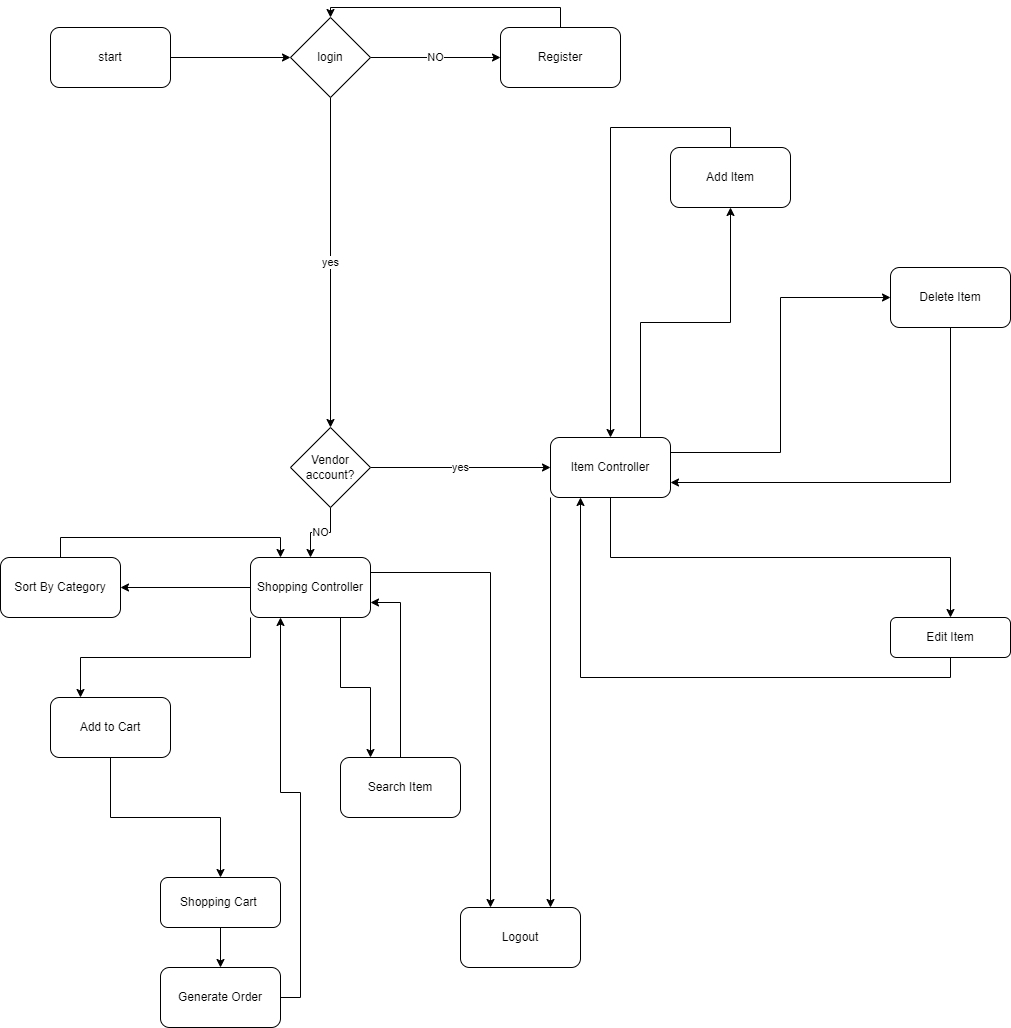

The diagram above was exported from draw.io. Its source (the exported page's mxGraphModel, read from the mxfile embedded in the PNG):
<mxGraphModel dx="1677" dy="1583" grid="1" gridSize="10" guides="1" tooltips="1" connect="1" arrows="1" fold="1" page="1" pageScale="1" pageWidth="850" pageHeight="1100" background="#ffffff" math="0" shadow="0">
  <root>
    <mxCell id="0" />
    <mxCell id="1" parent="0" />
    <mxCell id="9_zDB-xzegXfXY7zxmvr-10" style="edgeStyle=orthogonalEdgeStyle;rounded=0;orthogonalLoop=1;jettySize=auto;html=1;exitX=1;exitY=0.5;exitDx=0;exitDy=0;entryX=0;entryY=0.5;entryDx=0;entryDy=0;" edge="1" parent="1" source="9_zDB-xzegXfXY7zxmvr-1">
      <mxGeometry relative="1" as="geometry">
        <mxPoint x="270" y="-90" as="targetPoint" />
      </mxGeometry>
    </mxCell>
    <mxCell id="9_zDB-xzegXfXY7zxmvr-1" value="start" style="rounded=1;whiteSpace=wrap;html=1;" vertex="1" parent="1">
      <mxGeometry x="30" y="-120" width="120" height="60" as="geometry" />
    </mxCell>
    <mxCell id="9_zDB-xzegXfXY7zxmvr-4" value="NO" style="endArrow=classic;html=1;rounded=0;exitX=1;exitY=0.5;exitDx=0;exitDy=0;entryX=0;entryY=0.5;entryDx=0;entryDy=0;" edge="1" parent="1" target="9_zDB-xzegXfXY7zxmvr-5">
      <mxGeometry width="50" height="50" relative="1" as="geometry">
        <mxPoint x="350" y="-90" as="sourcePoint" />
        <mxPoint x="480" y="-90" as="targetPoint" />
      </mxGeometry>
    </mxCell>
    <mxCell id="9_zDB-xzegXfXY7zxmvr-55" style="edgeStyle=orthogonalEdgeStyle;rounded=0;orthogonalLoop=1;jettySize=auto;html=1;exitX=0.5;exitY=0;exitDx=0;exitDy=0;entryX=0.5;entryY=0;entryDx=0;entryDy=0;" edge="1" parent="1" source="9_zDB-xzegXfXY7zxmvr-5" target="9_zDB-xzegXfXY7zxmvr-54">
      <mxGeometry relative="1" as="geometry" />
    </mxCell>
    <mxCell id="9_zDB-xzegXfXY7zxmvr-5" value="Register" style="rounded=1;whiteSpace=wrap;html=1;" vertex="1" parent="1">
      <mxGeometry x="480" y="-120" width="120" height="60" as="geometry" />
    </mxCell>
    <mxCell id="9_zDB-xzegXfXY7zxmvr-15" value="yes" style="edgeStyle=orthogonalEdgeStyle;rounded=0;orthogonalLoop=1;jettySize=auto;html=1;exitX=1;exitY=0.5;exitDx=0;exitDy=0;" edge="1" parent="1" source="9_zDB-xzegXfXY7zxmvr-13" target="9_zDB-xzegXfXY7zxmvr-16">
      <mxGeometry relative="1" as="geometry">
        <mxPoint x="480" y="340" as="targetPoint" />
      </mxGeometry>
    </mxCell>
    <mxCell id="9_zDB-xzegXfXY7zxmvr-17" value="NO" style="edgeStyle=orthogonalEdgeStyle;rounded=0;orthogonalLoop=1;jettySize=auto;html=1;exitX=0.5;exitY=1;exitDx=0;exitDy=0;entryX=0.5;entryY=0;entryDx=0;entryDy=0;" edge="1" parent="1" source="9_zDB-xzegXfXY7zxmvr-13" target="9_zDB-xzegXfXY7zxmvr-18">
      <mxGeometry relative="1" as="geometry">
        <mxPoint x="320" y="460" as="targetPoint" />
      </mxGeometry>
    </mxCell>
    <mxCell id="9_zDB-xzegXfXY7zxmvr-13" value="Vendor account?" style="rhombus;whiteSpace=wrap;html=1;" vertex="1" parent="1">
      <mxGeometry x="270" y="280" width="80" height="80" as="geometry" />
    </mxCell>
    <mxCell id="9_zDB-xzegXfXY7zxmvr-21" style="edgeStyle=orthogonalEdgeStyle;rounded=0;orthogonalLoop=1;jettySize=auto;html=1;exitX=0.5;exitY=1;exitDx=0;exitDy=0;" edge="1" parent="1" source="9_zDB-xzegXfXY7zxmvr-16" target="9_zDB-xzegXfXY7zxmvr-22">
      <mxGeometry relative="1" as="geometry">
        <mxPoint x="630" y="430" as="targetPoint" />
      </mxGeometry>
    </mxCell>
    <mxCell id="9_zDB-xzegXfXY7zxmvr-45" style="edgeStyle=orthogonalEdgeStyle;rounded=0;orthogonalLoop=1;jettySize=auto;html=1;exitX=0.75;exitY=0;exitDx=0;exitDy=0;entryX=0.5;entryY=1;entryDx=0;entryDy=0;" edge="1" parent="1" source="9_zDB-xzegXfXY7zxmvr-16" target="9_zDB-xzegXfXY7zxmvr-20">
      <mxGeometry relative="1" as="geometry" />
    </mxCell>
    <mxCell id="9_zDB-xzegXfXY7zxmvr-46" style="edgeStyle=orthogonalEdgeStyle;rounded=0;orthogonalLoop=1;jettySize=auto;html=1;exitX=1;exitY=0.25;exitDx=0;exitDy=0;entryX=0;entryY=0.5;entryDx=0;entryDy=0;" edge="1" parent="1" source="9_zDB-xzegXfXY7zxmvr-16" target="9_zDB-xzegXfXY7zxmvr-24">
      <mxGeometry relative="1" as="geometry" />
    </mxCell>
    <mxCell id="9_zDB-xzegXfXY7zxmvr-48" style="edgeStyle=orthogonalEdgeStyle;rounded=0;orthogonalLoop=1;jettySize=auto;html=1;exitX=0;exitY=1;exitDx=0;exitDy=0;entryX=0.75;entryY=0;entryDx=0;entryDy=0;" edge="1" parent="1" source="9_zDB-xzegXfXY7zxmvr-16" target="9_zDB-xzegXfXY7zxmvr-29">
      <mxGeometry relative="1" as="geometry">
        <mxPoint x="530" y="650" as="targetPoint" />
      </mxGeometry>
    </mxCell>
    <mxCell id="9_zDB-xzegXfXY7zxmvr-16" value="Item Controller" style="rounded=1;whiteSpace=wrap;html=1;" vertex="1" parent="1">
      <mxGeometry x="530" y="290" width="120" height="60" as="geometry" />
    </mxCell>
    <mxCell id="9_zDB-xzegXfXY7zxmvr-34" style="edgeStyle=orthogonalEdgeStyle;rounded=0;orthogonalLoop=1;jettySize=auto;html=1;exitX=0;exitY=0.5;exitDx=0;exitDy=0;" edge="1" parent="1" source="9_zDB-xzegXfXY7zxmvr-18" target="9_zDB-xzegXfXY7zxmvr-35">
      <mxGeometry relative="1" as="geometry">
        <mxPoint x="160" y="490" as="targetPoint" />
      </mxGeometry>
    </mxCell>
    <mxCell id="9_zDB-xzegXfXY7zxmvr-44" style="edgeStyle=orthogonalEdgeStyle;rounded=0;orthogonalLoop=1;jettySize=auto;html=1;exitX=1;exitY=0.25;exitDx=0;exitDy=0;entryX=0.25;entryY=0;entryDx=0;entryDy=0;" edge="1" parent="1" source="9_zDB-xzegXfXY7zxmvr-18" target="9_zDB-xzegXfXY7zxmvr-29">
      <mxGeometry relative="1" as="geometry" />
    </mxCell>
    <mxCell id="9_zDB-xzegXfXY7zxmvr-50" style="edgeStyle=orthogonalEdgeStyle;rounded=0;orthogonalLoop=1;jettySize=auto;html=1;exitX=0;exitY=1;exitDx=0;exitDy=0;entryX=0.25;entryY=0;entryDx=0;entryDy=0;" edge="1" parent="1" source="9_zDB-xzegXfXY7zxmvr-18" target="9_zDB-xzegXfXY7zxmvr-31">
      <mxGeometry relative="1" as="geometry" />
    </mxCell>
    <mxCell id="9_zDB-xzegXfXY7zxmvr-52" style="edgeStyle=orthogonalEdgeStyle;rounded=0;orthogonalLoop=1;jettySize=auto;html=1;exitX=0.75;exitY=1;exitDx=0;exitDy=0;entryX=0.25;entryY=0;entryDx=0;entryDy=0;" edge="1" parent="1" source="9_zDB-xzegXfXY7zxmvr-18" target="9_zDB-xzegXfXY7zxmvr-32">
      <mxGeometry relative="1" as="geometry" />
    </mxCell>
    <mxCell id="9_zDB-xzegXfXY7zxmvr-18" value="Shopping Controller" style="rounded=1;whiteSpace=wrap;html=1;" vertex="1" parent="1">
      <mxGeometry x="230" y="410" width="120" height="60" as="geometry" />
    </mxCell>
    <mxCell id="9_zDB-xzegXfXY7zxmvr-28" style="edgeStyle=orthogonalEdgeStyle;rounded=0;orthogonalLoop=1;jettySize=auto;html=1;exitX=0.5;exitY=0;exitDx=0;exitDy=0;entryX=0.5;entryY=0;entryDx=0;entryDy=0;" edge="1" parent="1" source="9_zDB-xzegXfXY7zxmvr-20" target="9_zDB-xzegXfXY7zxmvr-16">
      <mxGeometry relative="1" as="geometry" />
    </mxCell>
    <mxCell id="9_zDB-xzegXfXY7zxmvr-20" value="Add Item" style="rounded=1;whiteSpace=wrap;html=1;" vertex="1" parent="1">
      <mxGeometry x="650" width="120" height="60" as="geometry" />
    </mxCell>
    <mxCell id="9_zDB-xzegXfXY7zxmvr-26" style="edgeStyle=orthogonalEdgeStyle;rounded=0;orthogonalLoop=1;jettySize=auto;html=1;exitX=0.5;exitY=1;exitDx=0;exitDy=0;entryX=0.25;entryY=1;entryDx=0;entryDy=0;" edge="1" parent="1" source="9_zDB-xzegXfXY7zxmvr-22" target="9_zDB-xzegXfXY7zxmvr-16">
      <mxGeometry relative="1" as="geometry" />
    </mxCell>
    <mxCell id="9_zDB-xzegXfXY7zxmvr-22" value="Edit Item" style="rounded=1;whiteSpace=wrap;html=1;" vertex="1" parent="1">
      <mxGeometry x="870" y="470" width="120" height="40" as="geometry" />
    </mxCell>
    <mxCell id="9_zDB-xzegXfXY7zxmvr-47" style="edgeStyle=orthogonalEdgeStyle;rounded=0;orthogonalLoop=1;jettySize=auto;html=1;exitX=0.5;exitY=1;exitDx=0;exitDy=0;entryX=1;entryY=0.75;entryDx=0;entryDy=0;" edge="1" parent="1" source="9_zDB-xzegXfXY7zxmvr-24" target="9_zDB-xzegXfXY7zxmvr-16">
      <mxGeometry relative="1" as="geometry" />
    </mxCell>
    <mxCell id="9_zDB-xzegXfXY7zxmvr-24" value="Delete Item" style="rounded=1;whiteSpace=wrap;html=1;" vertex="1" parent="1">
      <mxGeometry x="870" y="120" width="120" height="60" as="geometry" />
    </mxCell>
    <mxCell id="9_zDB-xzegXfXY7zxmvr-29" value="Logout" style="rounded=1;whiteSpace=wrap;html=1;" vertex="1" parent="1">
      <mxGeometry x="440" y="760" width="120" height="60" as="geometry" />
    </mxCell>
    <mxCell id="9_zDB-xzegXfXY7zxmvr-38" style="edgeStyle=orthogonalEdgeStyle;rounded=0;orthogonalLoop=1;jettySize=auto;html=1;exitX=0.5;exitY=1;exitDx=0;exitDy=0;" edge="1" parent="1" source="9_zDB-xzegXfXY7zxmvr-31" target="9_zDB-xzegXfXY7zxmvr-39">
      <mxGeometry relative="1" as="geometry">
        <mxPoint x="200" y="760" as="targetPoint" />
      </mxGeometry>
    </mxCell>
    <mxCell id="9_zDB-xzegXfXY7zxmvr-31" value="Add to Cart" style="rounded=1;whiteSpace=wrap;html=1;" vertex="1" parent="1">
      <mxGeometry x="30" y="550" width="120" height="60" as="geometry" />
    </mxCell>
    <mxCell id="9_zDB-xzegXfXY7zxmvr-53" style="edgeStyle=orthogonalEdgeStyle;rounded=0;orthogonalLoop=1;jettySize=auto;html=1;exitX=0.5;exitY=0;exitDx=0;exitDy=0;entryX=1;entryY=0.75;entryDx=0;entryDy=0;" edge="1" parent="1" source="9_zDB-xzegXfXY7zxmvr-32" target="9_zDB-xzegXfXY7zxmvr-18">
      <mxGeometry relative="1" as="geometry" />
    </mxCell>
    <mxCell id="9_zDB-xzegXfXY7zxmvr-32" value="Search Item" style="rounded=1;whiteSpace=wrap;html=1;" vertex="1" parent="1">
      <mxGeometry x="320" y="610" width="120" height="60" as="geometry" />
    </mxCell>
    <mxCell id="9_zDB-xzegXfXY7zxmvr-36" style="edgeStyle=orthogonalEdgeStyle;rounded=0;orthogonalLoop=1;jettySize=auto;html=1;exitX=0.5;exitY=0;exitDx=0;exitDy=0;entryX=0.25;entryY=0;entryDx=0;entryDy=0;" edge="1" parent="1" source="9_zDB-xzegXfXY7zxmvr-35" target="9_zDB-xzegXfXY7zxmvr-18">
      <mxGeometry relative="1" as="geometry" />
    </mxCell>
    <mxCell id="9_zDB-xzegXfXY7zxmvr-35" value="Sort By Category" style="rounded=1;whiteSpace=wrap;html=1;" vertex="1" parent="1">
      <mxGeometry x="-20" y="410" width="120" height="60" as="geometry" />
    </mxCell>
    <mxCell id="9_zDB-xzegXfXY7zxmvr-41" style="edgeStyle=orthogonalEdgeStyle;rounded=0;orthogonalLoop=1;jettySize=auto;html=1;exitX=0.5;exitY=1;exitDx=0;exitDy=0;" edge="1" parent="1" source="9_zDB-xzegXfXY7zxmvr-39" target="9_zDB-xzegXfXY7zxmvr-40">
      <mxGeometry relative="1" as="geometry" />
    </mxCell>
    <mxCell id="9_zDB-xzegXfXY7zxmvr-39" value="Shopping Cart&amp;nbsp;" style="rounded=1;whiteSpace=wrap;html=1;" vertex="1" parent="1">
      <mxGeometry x="140" y="730" width="120" height="50" as="geometry" />
    </mxCell>
    <mxCell id="9_zDB-xzegXfXY7zxmvr-51" style="edgeStyle=orthogonalEdgeStyle;rounded=0;orthogonalLoop=1;jettySize=auto;html=1;exitX=1;exitY=0.5;exitDx=0;exitDy=0;entryX=0.25;entryY=1;entryDx=0;entryDy=0;" edge="1" parent="1" source="9_zDB-xzegXfXY7zxmvr-40" target="9_zDB-xzegXfXY7zxmvr-18">
      <mxGeometry relative="1" as="geometry" />
    </mxCell>
    <mxCell id="9_zDB-xzegXfXY7zxmvr-40" value="Generate Order" style="rounded=1;whiteSpace=wrap;html=1;" vertex="1" parent="1">
      <mxGeometry x="140" y="820" width="120" height="60" as="geometry" />
    </mxCell>
    <mxCell id="9_zDB-xzegXfXY7zxmvr-56" value="yes" style="edgeStyle=orthogonalEdgeStyle;rounded=0;orthogonalLoop=1;jettySize=auto;html=1;exitX=0.5;exitY=1;exitDx=0;exitDy=0;entryX=0.5;entryY=0;entryDx=0;entryDy=0;" edge="1" parent="1" source="9_zDB-xzegXfXY7zxmvr-54" target="9_zDB-xzegXfXY7zxmvr-13">
      <mxGeometry relative="1" as="geometry" />
    </mxCell>
    <mxCell id="9_zDB-xzegXfXY7zxmvr-54" value="login" style="rhombus;whiteSpace=wrap;html=1;" vertex="1" parent="1">
      <mxGeometry x="270" y="-130" width="80" height="80" as="geometry" />
    </mxCell>
  </root>
</mxGraphModel>